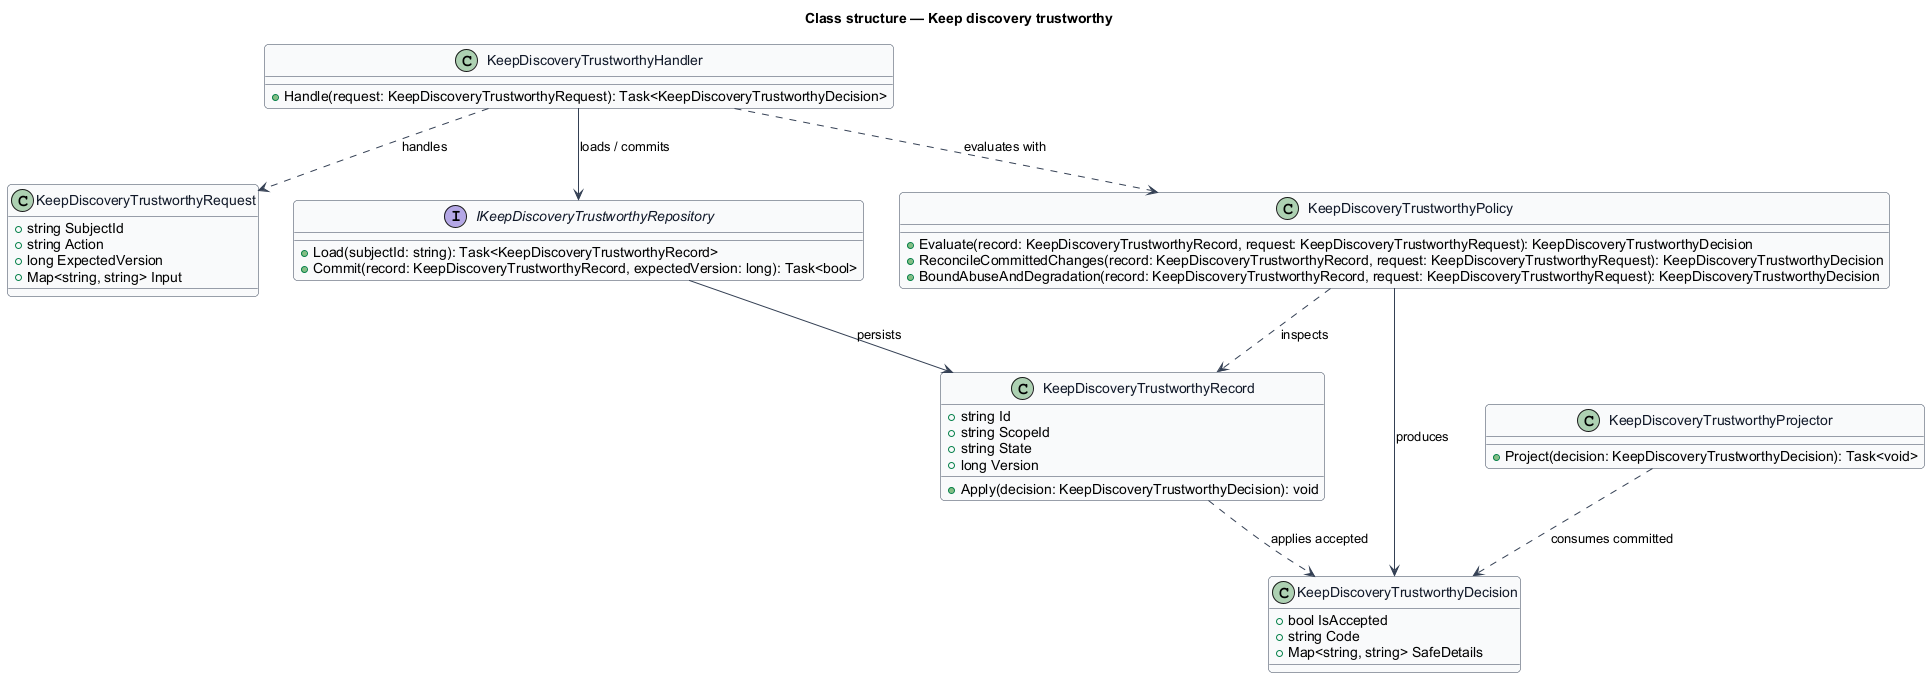

The diagram above was rendered by PlantUML. Its source (embedded in the PNG):
@startuml
skinparam backgroundColor #FFFFFF
skinparam shadowing false
skinparam roundcorner 8
skinparam defaultFontName Arial
skinparam ArrowColor #344054
skinparam class {
  BorderColor #344054
  FontColor #101828
  BackgroundColor #F9FAFB
}
title Class structure — Keep discovery trustworthy

class KeepDiscoveryTrustworthyRequest {
  +string SubjectId
  +string Action
  +long ExpectedVersion
  +Map<string, string> Input
}

class KeepDiscoveryTrustworthyDecision {
  +bool IsAccepted
  +string Code
  +Map<string, string> SafeDetails
}

class KeepDiscoveryTrustworthyRecord {
  +string Id
  +string ScopeId
  +string State
  +long Version
  +Apply(decision: KeepDiscoveryTrustworthyDecision): void
}

interface IKeepDiscoveryTrustworthyRepository {
  +Load(subjectId: string): Task<KeepDiscoveryTrustworthyRecord>
  +Commit(record: KeepDiscoveryTrustworthyRecord, expectedVersion: long): Task<bool>
}

class KeepDiscoveryTrustworthyPolicy {
  +Evaluate(record: KeepDiscoveryTrustworthyRecord, request: KeepDiscoveryTrustworthyRequest): KeepDiscoveryTrustworthyDecision
  +ReconcileCommittedChanges(record: KeepDiscoveryTrustworthyRecord, request: KeepDiscoveryTrustworthyRequest): KeepDiscoveryTrustworthyDecision
  +BoundAbuseAndDegradation(record: KeepDiscoveryTrustworthyRecord, request: KeepDiscoveryTrustworthyRequest): KeepDiscoveryTrustworthyDecision
}

class KeepDiscoveryTrustworthyHandler {
  +Handle(request: KeepDiscoveryTrustworthyRequest): Task<KeepDiscoveryTrustworthyDecision>
}

class KeepDiscoveryTrustworthyProjector {
  +Project(decision: KeepDiscoveryTrustworthyDecision): Task<void>
}

KeepDiscoveryTrustworthyHandler ..> KeepDiscoveryTrustworthyRequest : handles
KeepDiscoveryTrustworthyHandler ..> KeepDiscoveryTrustworthyPolicy : evaluates with
KeepDiscoveryTrustworthyHandler --> IKeepDiscoveryTrustworthyRepository : loads / commits
IKeepDiscoveryTrustworthyRepository --> KeepDiscoveryTrustworthyRecord : persists
KeepDiscoveryTrustworthyPolicy ..> KeepDiscoveryTrustworthyRecord : inspects
KeepDiscoveryTrustworthyPolicy --> KeepDiscoveryTrustworthyDecision : produces
KeepDiscoveryTrustworthyRecord ..> KeepDiscoveryTrustworthyDecision : applies accepted
KeepDiscoveryTrustworthyProjector ..> KeepDiscoveryTrustworthyDecision : consumes committed
@enduml